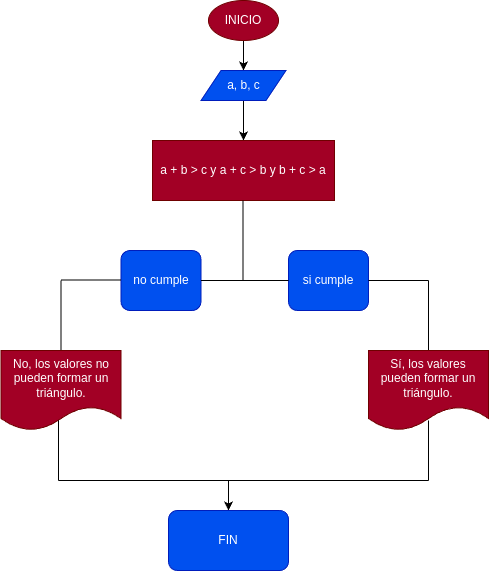

The diagram above was exported from draw.io. Its source (the exported page's mxGraphModel, read from the mxfile embedded in the PNG):
<mxGraphModel dx="45" dy="462" grid="1" gridSize="10" guides="1" tooltips="1" connect="1" arrows="1" fold="1" page="1" pageScale="1" pageWidth="827" pageHeight="1169" math="0" shadow="0">
  <root>
    <mxCell id="0" />
    <mxCell id="1" parent="0" />
    <mxCell id="2" value="" style="edgeStyle=none;html=1;" edge="1" parent="1" source="3" target="5">
      <mxGeometry relative="1" as="geometry" />
    </mxCell>
    <mxCell id="3" value="INICIO" style="ellipse;whiteSpace=wrap;html=1;fillColor=#a20025;fontColor=#ffffff;strokeColor=#6F0000;" vertex="1" parent="1">
      <mxGeometry x="220" y="10" width="70" height="40" as="geometry" />
    </mxCell>
    <mxCell id="4" style="edgeStyle=none;html=1;exitX=0.5;exitY=1;exitDx=0;exitDy=0;entryX=0.5;entryY=0;entryDx=0;entryDy=0;" edge="1" parent="1" source="5" target="6">
      <mxGeometry relative="1" as="geometry" />
    </mxCell>
    <mxCell id="5" value="a, b, c" style="shape=parallelogram;perimeter=parallelogramPerimeter;whiteSpace=wrap;html=1;fixedSize=1;fillColor=#0050ef;fontColor=#ffffff;strokeColor=#001DBC;" vertex="1" parent="1">
      <mxGeometry x="212.5" y="80" width="85" height="30" as="geometry" />
    </mxCell>
    <mxCell id="6" value="a + b &amp;gt; c y a + c &amp;gt; b y b + c &amp;gt; a" style="rounded=0;whiteSpace=wrap;html=1;fillColor=#a20025;fontColor=#ffffff;strokeColor=#6F0000;" vertex="1" parent="1">
      <mxGeometry x="164" y="150" width="182" height="60" as="geometry" />
    </mxCell>
    <mxCell id="7" value="si cumple" style="rounded=1;whiteSpace=wrap;html=1;fillColor=#0050ef;fontColor=#ffffff;strokeColor=#001DBC;" vertex="1" parent="1">
      <mxGeometry x="300" y="260" width="80" height="60" as="geometry" />
    </mxCell>
    <mxCell id="8" value="no cumple" style="rounded=1;whiteSpace=wrap;html=1;fillColor=#0050ef;fontColor=#ffffff;strokeColor=#001DBC;" vertex="1" parent="1">
      <mxGeometry x="132.5" y="260" width="80" height="60" as="geometry" />
    </mxCell>
    <mxCell id="9" value="" style="endArrow=none;html=1;" edge="1" parent="1">
      <mxGeometry width="50" height="50" relative="1" as="geometry">
        <mxPoint x="254.5" y="290" as="sourcePoint" />
        <mxPoint x="254.5" y="210" as="targetPoint" />
      </mxGeometry>
    </mxCell>
    <mxCell id="10" value="" style="endArrow=none;html=1;exitX=1;exitY=0.5;exitDx=0;exitDy=0;entryX=0;entryY=0.5;entryDx=0;entryDy=0;" edge="1" parent="1" source="8" target="7">
      <mxGeometry width="50" height="50" relative="1" as="geometry">
        <mxPoint x="240" y="310" as="sourcePoint" />
        <mxPoint x="290" y="260" as="targetPoint" />
      </mxGeometry>
    </mxCell>
    <mxCell id="11" value="" style="endArrow=none;html=1;" edge="1" parent="1">
      <mxGeometry width="50" height="50" relative="1" as="geometry">
        <mxPoint x="380" y="290" as="sourcePoint" />
        <mxPoint x="440" y="290" as="targetPoint" />
      </mxGeometry>
    </mxCell>
    <mxCell id="12" value="" style="endArrow=none;html=1;" edge="1" parent="1">
      <mxGeometry width="50" height="50" relative="1" as="geometry">
        <mxPoint x="440" y="360" as="sourcePoint" />
        <mxPoint x="440" y="290" as="targetPoint" />
      </mxGeometry>
    </mxCell>
    <mxCell id="13" value="Sí, los valores pueden formar un triángulo." style="shape=document;whiteSpace=wrap;html=1;boundedLbl=1;fillColor=#a20025;fontColor=#ffffff;strokeColor=#6F0000;" vertex="1" parent="1">
      <mxGeometry x="380" y="360" width="120" height="80" as="geometry" />
    </mxCell>
    <mxCell id="14" value="" style="endArrow=none;html=1;" edge="1" parent="1">
      <mxGeometry width="50" height="50" relative="1" as="geometry">
        <mxPoint x="72.5" y="289.5" as="sourcePoint" />
        <mxPoint x="132.5" y="289.5" as="targetPoint" />
      </mxGeometry>
    </mxCell>
    <mxCell id="15" value="" style="endArrow=none;html=1;" edge="1" parent="1">
      <mxGeometry width="50" height="50" relative="1" as="geometry">
        <mxPoint x="72.5" y="360" as="sourcePoint" />
        <mxPoint x="72.5" y="290" as="targetPoint" />
      </mxGeometry>
    </mxCell>
    <mxCell id="16" value="No, los valores no pueden formar un triángulo." style="shape=document;whiteSpace=wrap;html=1;boundedLbl=1;fillColor=#a20025;fontColor=#ffffff;strokeColor=#6F0000;" vertex="1" parent="1">
      <mxGeometry x="12.5" y="360" width="120" height="80" as="geometry" />
    </mxCell>
    <mxCell id="17" value="" style="endArrow=none;html=1;" edge="1" parent="1">
      <mxGeometry width="50" height="50" relative="1" as="geometry">
        <mxPoint x="70" y="490" as="sourcePoint" />
        <mxPoint x="70" y="430" as="targetPoint" />
      </mxGeometry>
    </mxCell>
    <mxCell id="18" value="" style="endArrow=none;html=1;" edge="1" parent="1">
      <mxGeometry width="50" height="50" relative="1" as="geometry">
        <mxPoint x="440" y="490" as="sourcePoint" />
        <mxPoint x="440" y="430" as="targetPoint" />
      </mxGeometry>
    </mxCell>
    <mxCell id="19" value="" style="endArrow=none;html=1;" edge="1" parent="1">
      <mxGeometry width="50" height="50" relative="1" as="geometry">
        <mxPoint x="70" y="490" as="sourcePoint" />
        <mxPoint x="440" y="490" as="targetPoint" />
      </mxGeometry>
    </mxCell>
    <mxCell id="20" value="" style="endArrow=classic;html=1;" edge="1" parent="1">
      <mxGeometry width="50" height="50" relative="1" as="geometry">
        <mxPoint x="240" y="490" as="sourcePoint" />
        <mxPoint x="240" y="520" as="targetPoint" />
      </mxGeometry>
    </mxCell>
    <mxCell id="21" value="FIN" style="rounded=1;whiteSpace=wrap;html=1;fillColor=#0050ef;fontColor=#ffffff;strokeColor=#001DBC;" vertex="1" parent="1">
      <mxGeometry x="180" y="520" width="120" height="60" as="geometry" />
    </mxCell>
  </root>
</mxGraphModel>